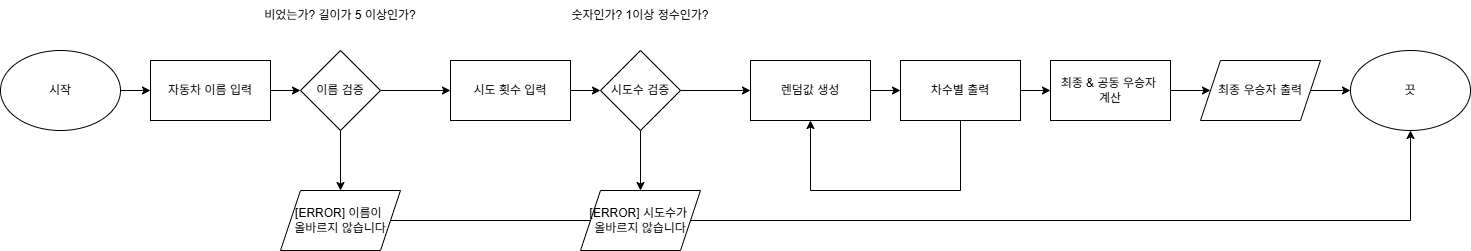

The diagram above was exported from draw.io. Its source (the exported page's mxGraphModel, read from the mxfile embedded in the PNG):
<mxGraphModel dx="2084" dy="1054" grid="1" gridSize="10" guides="1" tooltips="1" connect="1" arrows="1" fold="1" page="1" pageScale="1" pageWidth="827" pageHeight="1169" math="0" shadow="0">
  <root>
    <mxCell id="0" />
    <mxCell id="1" parent="0" />
    <mxCell id="rsJw9_VFgCafH-vVtW9u-26" style="edgeStyle=orthogonalEdgeStyle;rounded=0;orthogonalLoop=1;jettySize=auto;html=1;exitX=1;exitY=0.5;exitDx=0;exitDy=0;entryX=0;entryY=0.5;entryDx=0;entryDy=0;" edge="1" parent="1" source="rsJw9_VFgCafH-vVtW9u-1" target="rsJw9_VFgCafH-vVtW9u-2">
      <mxGeometry relative="1" as="geometry" />
    </mxCell>
    <mxCell id="rsJw9_VFgCafH-vVtW9u-1" value="시작" style="ellipse;whiteSpace=wrap;html=1;" vertex="1" parent="1">
      <mxGeometry x="20" y="500" width="120" height="80" as="geometry" />
    </mxCell>
    <mxCell id="rsJw9_VFgCafH-vVtW9u-27" style="edgeStyle=orthogonalEdgeStyle;rounded=0;orthogonalLoop=1;jettySize=auto;html=1;exitX=1;exitY=0.5;exitDx=0;exitDy=0;entryX=0;entryY=0.5;entryDx=0;entryDy=0;" edge="1" parent="1" source="rsJw9_VFgCafH-vVtW9u-2" target="rsJw9_VFgCafH-vVtW9u-6">
      <mxGeometry relative="1" as="geometry" />
    </mxCell>
    <mxCell id="rsJw9_VFgCafH-vVtW9u-2" value="자동차 이름 입력" style="rounded=0;whiteSpace=wrap;html=1;" vertex="1" parent="1">
      <mxGeometry x="170" y="510" width="120" height="60" as="geometry" />
    </mxCell>
    <mxCell id="rsJw9_VFgCafH-vVtW9u-29" style="edgeStyle=orthogonalEdgeStyle;rounded=0;orthogonalLoop=1;jettySize=auto;html=1;exitX=1;exitY=0.5;exitDx=0;exitDy=0;entryX=0;entryY=0.5;entryDx=0;entryDy=0;" edge="1" parent="1" source="rsJw9_VFgCafH-vVtW9u-4" target="rsJw9_VFgCafH-vVtW9u-7">
      <mxGeometry relative="1" as="geometry" />
    </mxCell>
    <mxCell id="rsJw9_VFgCafH-vVtW9u-4" value="시도 횟수 입력" style="rounded=0;whiteSpace=wrap;html=1;" vertex="1" parent="1">
      <mxGeometry x="470" y="510" width="120" height="60" as="geometry" />
    </mxCell>
    <mxCell id="rsJw9_VFgCafH-vVtW9u-28" style="edgeStyle=orthogonalEdgeStyle;rounded=0;orthogonalLoop=1;jettySize=auto;html=1;exitX=1;exitY=0.5;exitDx=0;exitDy=0;entryX=0;entryY=0.5;entryDx=0;entryDy=0;" edge="1" parent="1" source="rsJw9_VFgCafH-vVtW9u-6" target="rsJw9_VFgCafH-vVtW9u-4">
      <mxGeometry relative="1" as="geometry" />
    </mxCell>
    <mxCell id="rsJw9_VFgCafH-vVtW9u-42" style="edgeStyle=orthogonalEdgeStyle;rounded=0;orthogonalLoop=1;jettySize=auto;html=1;exitX=0.5;exitY=1;exitDx=0;exitDy=0;entryX=0.5;entryY=0;entryDx=0;entryDy=0;" edge="1" parent="1" source="rsJw9_VFgCafH-vVtW9u-6" target="rsJw9_VFgCafH-vVtW9u-40">
      <mxGeometry relative="1" as="geometry" />
    </mxCell>
    <mxCell id="rsJw9_VFgCafH-vVtW9u-6" value="이름 검증" style="rhombus;whiteSpace=wrap;html=1;" vertex="1" parent="1">
      <mxGeometry x="320" y="500" width="80" height="80" as="geometry" />
    </mxCell>
    <mxCell id="rsJw9_VFgCafH-vVtW9u-32" style="edgeStyle=orthogonalEdgeStyle;rounded=0;orthogonalLoop=1;jettySize=auto;html=1;exitX=1;exitY=0.5;exitDx=0;exitDy=0;entryX=0;entryY=0.5;entryDx=0;entryDy=0;" edge="1" parent="1" source="rsJw9_VFgCafH-vVtW9u-9" target="rsJw9_VFgCafH-vVtW9u-13">
      <mxGeometry relative="1" as="geometry" />
    </mxCell>
    <mxCell id="rsJw9_VFgCafH-vVtW9u-35" style="edgeStyle=orthogonalEdgeStyle;rounded=0;orthogonalLoop=1;jettySize=auto;html=1;exitX=0.5;exitY=1;exitDx=0;exitDy=0;entryX=0.5;entryY=1;entryDx=0;entryDy=0;" edge="1" parent="1" source="rsJw9_VFgCafH-vVtW9u-9" target="rsJw9_VFgCafH-vVtW9u-11">
      <mxGeometry relative="1" as="geometry">
        <Array as="points">
          <mxPoint x="980" y="640" />
          <mxPoint x="830" y="640" />
        </Array>
      </mxGeometry>
    </mxCell>
    <mxCell id="rsJw9_VFgCafH-vVtW9u-9" value="차수별 출력" style="rounded=0;whiteSpace=wrap;html=1;" vertex="1" parent="1">
      <mxGeometry x="920" y="510" width="120" height="60" as="geometry" />
    </mxCell>
    <mxCell id="rsJw9_VFgCafH-vVtW9u-31" style="edgeStyle=orthogonalEdgeStyle;rounded=0;orthogonalLoop=1;jettySize=auto;html=1;exitX=1;exitY=0.5;exitDx=0;exitDy=0;entryX=0;entryY=0.5;entryDx=0;entryDy=0;" edge="1" parent="1" source="rsJw9_VFgCafH-vVtW9u-11" target="rsJw9_VFgCafH-vVtW9u-9">
      <mxGeometry relative="1" as="geometry" />
    </mxCell>
    <mxCell id="rsJw9_VFgCafH-vVtW9u-11" value="렌덤값 생성" style="rounded=0;whiteSpace=wrap;html=1;" vertex="1" parent="1">
      <mxGeometry x="770" y="510" width="120" height="60" as="geometry" />
    </mxCell>
    <mxCell id="rsJw9_VFgCafH-vVtW9u-33" style="edgeStyle=orthogonalEdgeStyle;rounded=0;orthogonalLoop=1;jettySize=auto;html=1;exitX=1;exitY=0.5;exitDx=0;exitDy=0;entryX=0;entryY=0.5;entryDx=0;entryDy=0;" edge="1" parent="1" source="rsJw9_VFgCafH-vVtW9u-13" target="rsJw9_VFgCafH-vVtW9u-44">
      <mxGeometry relative="1" as="geometry">
        <mxPoint x="1220" y="540" as="targetPoint" />
      </mxGeometry>
    </mxCell>
    <mxCell id="rsJw9_VFgCafH-vVtW9u-13" value="최종 &amp;amp; 공동 우승자&amp;nbsp;&lt;div&gt;계산&lt;/div&gt;" style="rounded=0;whiteSpace=wrap;html=1;" vertex="1" parent="1">
      <mxGeometry x="1070" y="510" width="120" height="60" as="geometry" />
    </mxCell>
    <mxCell id="rsJw9_VFgCafH-vVtW9u-34" style="edgeStyle=orthogonalEdgeStyle;rounded=0;orthogonalLoop=1;jettySize=auto;html=1;exitX=1;exitY=0.5;exitDx=0;exitDy=0;entryX=0;entryY=0.5;entryDx=0;entryDy=0;" edge="1" parent="1" source="rsJw9_VFgCafH-vVtW9u-44" target="rsJw9_VFgCafH-vVtW9u-15">
      <mxGeometry relative="1" as="geometry">
        <mxPoint x="1340" y="540" as="sourcePoint" />
      </mxGeometry>
    </mxCell>
    <mxCell id="rsJw9_VFgCafH-vVtW9u-15" value="끗" style="ellipse;whiteSpace=wrap;html=1;" vertex="1" parent="1">
      <mxGeometry x="1370" y="500" width="120" height="80" as="geometry" />
    </mxCell>
    <mxCell id="rsJw9_VFgCafH-vVtW9u-30" style="edgeStyle=orthogonalEdgeStyle;rounded=0;orthogonalLoop=1;jettySize=auto;html=1;exitX=1;exitY=0.5;exitDx=0;exitDy=0;entryX=0;entryY=0.5;entryDx=0;entryDy=0;" edge="1" parent="1" source="rsJw9_VFgCafH-vVtW9u-7" target="rsJw9_VFgCafH-vVtW9u-11">
      <mxGeometry relative="1" as="geometry" />
    </mxCell>
    <mxCell id="rsJw9_VFgCafH-vVtW9u-41" style="edgeStyle=orthogonalEdgeStyle;rounded=0;orthogonalLoop=1;jettySize=auto;html=1;exitX=0.5;exitY=1;exitDx=0;exitDy=0;entryX=0.5;entryY=0;entryDx=0;entryDy=0;" edge="1" parent="1" source="rsJw9_VFgCafH-vVtW9u-7" target="rsJw9_VFgCafH-vVtW9u-39">
      <mxGeometry relative="1" as="geometry" />
    </mxCell>
    <mxCell id="rsJw9_VFgCafH-vVtW9u-7" value="시도수 검증" style="rhombus;whiteSpace=wrap;html=1;" vertex="1" parent="1">
      <mxGeometry x="620" y="500" width="80" height="80" as="geometry" />
    </mxCell>
    <mxCell id="rsJw9_VFgCafH-vVtW9u-36" value="비었는가? 길이가 5 이상인가?" style="text;html=1;whiteSpace=wrap;strokeColor=none;fillColor=none;align=center;verticalAlign=middle;rounded=0;" vertex="1" parent="1">
      <mxGeometry x="280" y="450" width="160" height="30" as="geometry" />
    </mxCell>
    <mxCell id="rsJw9_VFgCafH-vVtW9u-37" value="숫자인가? 1이상 정수인가?" style="text;html=1;whiteSpace=wrap;strokeColor=none;fillColor=none;align=center;verticalAlign=middle;rounded=0;" vertex="1" parent="1">
      <mxGeometry x="580" y="450" width="160" height="30" as="geometry" />
    </mxCell>
    <mxCell id="rsJw9_VFgCafH-vVtW9u-43" style="edgeStyle=orthogonalEdgeStyle;rounded=0;orthogonalLoop=1;jettySize=auto;html=1;exitX=1;exitY=0.5;exitDx=0;exitDy=0;entryX=0.5;entryY=1;entryDx=0;entryDy=0;" edge="1" parent="1" source="rsJw9_VFgCafH-vVtW9u-40" target="rsJw9_VFgCafH-vVtW9u-15">
      <mxGeometry relative="1" as="geometry" />
    </mxCell>
    <mxCell id="rsJw9_VFgCafH-vVtW9u-39" value="[ERROR] 시도수가&amp;nbsp;&lt;div&gt;올바르지 않습니다&lt;/div&gt;" style="shape=parallelogram;perimeter=parallelogramPerimeter;whiteSpace=wrap;html=1;fixedSize=1;" vertex="1" parent="1">
      <mxGeometry x="600" y="640" width="120" height="60" as="geometry" />
    </mxCell>
    <mxCell id="rsJw9_VFgCafH-vVtW9u-40" value="[ERROR] 이름이&amp;nbsp;&lt;div&gt;올바르지 않습니다&lt;/div&gt;" style="shape=parallelogram;perimeter=parallelogramPerimeter;whiteSpace=wrap;html=1;fixedSize=1;" vertex="1" parent="1">
      <mxGeometry x="300" y="640" width="120" height="60" as="geometry" />
    </mxCell>
    <mxCell id="rsJw9_VFgCafH-vVtW9u-44" value="최종 우승자 출력" style="shape=parallelogram;perimeter=parallelogramPerimeter;whiteSpace=wrap;html=1;fixedSize=1;" vertex="1" parent="1">
      <mxGeometry x="1220" y="510" width="120" height="60" as="geometry" />
    </mxCell>
  </root>
</mxGraphModel>